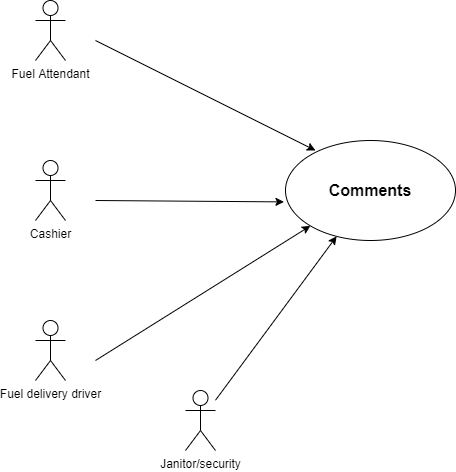

The diagram above was exported from draw.io. Its source (the exported page's mxGraphModel, read from the mxfile embedded in the PNG):
<mxGraphModel dx="868" dy="401" grid="1" gridSize="10" guides="1" tooltips="1" connect="1" arrows="1" fold="1" page="1" pageScale="1" pageWidth="850" pageHeight="1100" math="0" shadow="0">
  <root>
    <mxCell id="0" />
    <mxCell id="1" parent="0" />
    <mxCell id="Z4WIOgtOmNR67uWzj4oT-1" value="Fuel Attendant" style="shape=umlActor;verticalLabelPosition=bottom;labelBackgroundColor=#ffffff;verticalAlign=top;html=1;outlineConnect=0;" parent="1" vertex="1">
      <mxGeometry x="100" y="80" width="30" height="60" as="geometry" />
    </mxCell>
    <mxCell id="Z4WIOgtOmNR67uWzj4oT-2" value="Cashier" style="shape=umlActor;verticalLabelPosition=bottom;labelBackgroundColor=#ffffff;verticalAlign=top;html=1;outlineConnect=0;" parent="1" vertex="1">
      <mxGeometry x="100" y="240" width="30" height="60" as="geometry" />
    </mxCell>
    <mxCell id="Z4WIOgtOmNR67uWzj4oT-3" value="Fuel delivery driver" style="shape=umlActor;verticalLabelPosition=bottom;labelBackgroundColor=#ffffff;verticalAlign=top;html=1;outlineConnect=0;" parent="1" vertex="1">
      <mxGeometry x="100" y="400" width="30" height="60" as="geometry" />
    </mxCell>
    <mxCell id="Z4WIOgtOmNR67uWzj4oT-6" value="Janitor/security" style="shape=umlActor;verticalLabelPosition=bottom;labelBackgroundColor=#ffffff;verticalAlign=top;html=1;outlineConnect=0;" parent="1" vertex="1">
      <mxGeometry x="250" y="470" width="30" height="60" as="geometry" />
    </mxCell>
    <mxCell id="Z4WIOgtOmNR67uWzj4oT-7" value="&lt;b&gt;&lt;font style=&quot;font-size: 16px&quot;&gt;Comments&lt;/font&gt;&lt;/b&gt;" style="ellipse;whiteSpace=wrap;html=1;" parent="1" vertex="1">
      <mxGeometry x="350" y="220" width="170" height="100" as="geometry" />
    </mxCell>
    <mxCell id="Z4WIOgtOmNR67uWzj4oT-8" value="" style="endArrow=classic;html=1;" parent="1" edge="1">
      <mxGeometry width="50" height="50" relative="1" as="geometry">
        <mxPoint x="160" y="120" as="sourcePoint" />
        <mxPoint x="380" y="230" as="targetPoint" />
      </mxGeometry>
    </mxCell>
    <mxCell id="Z4WIOgtOmNR67uWzj4oT-9" value="" style="endArrow=classic;html=1;entryX=-0.009;entryY=0.614;entryDx=0;entryDy=0;entryPerimeter=0;" parent="1" target="Z4WIOgtOmNR67uWzj4oT-7" edge="1">
      <mxGeometry width="50" height="50" relative="1" as="geometry">
        <mxPoint x="160" y="280" as="sourcePoint" />
        <mxPoint x="210" y="230" as="targetPoint" />
      </mxGeometry>
    </mxCell>
    <mxCell id="Z4WIOgtOmNR67uWzj4oT-10" value="" style="endArrow=classic;html=1;entryX=0;entryY=1;entryDx=0;entryDy=0;" parent="1" target="Z4WIOgtOmNR67uWzj4oT-7" edge="1">
      <mxGeometry width="50" height="50" relative="1" as="geometry">
        <mxPoint x="160" y="440" as="sourcePoint" />
        <mxPoint x="210" y="390" as="targetPoint" />
      </mxGeometry>
    </mxCell>
    <mxCell id="Z4WIOgtOmNR67uWzj4oT-13" value="" style="endArrow=classic;html=1;" parent="1" source="Z4WIOgtOmNR67uWzj4oT-6" target="Z4WIOgtOmNR67uWzj4oT-7" edge="1">
      <mxGeometry width="50" height="50" relative="1" as="geometry">
        <mxPoint x="660" y="420" as="sourcePoint" />
        <mxPoint x="680" y="390" as="targetPoint" />
      </mxGeometry>
    </mxCell>
  </root>
</mxGraphModel>